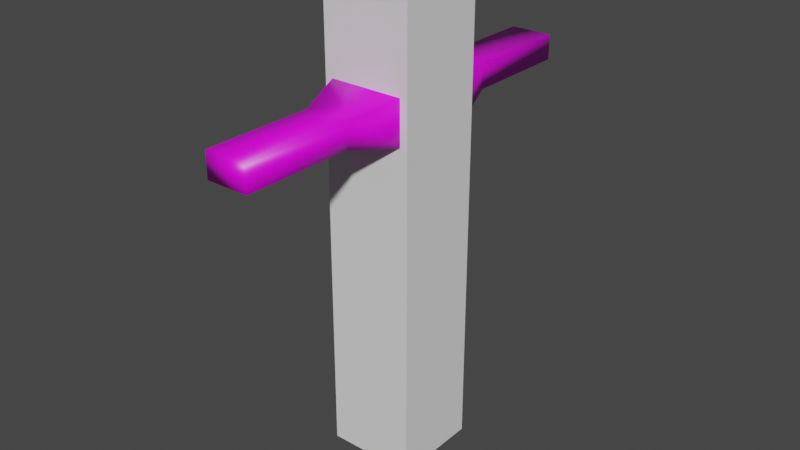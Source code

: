 # Source: target_dummy.blend  (saved by Blender 2.92.15; exported with 4.5.12 LTS)
import bpy
from mathutils import Matrix  # noqa: F401  (used for matrix-valued properties, if any)

bpy.ops.wm.read_factory_settings(use_empty=True)
scene = bpy.context.scene
scene.name = 'Scene'

# ---- collections
col_player = bpy.data.collections.new('Player'); scene.collection.children.link(col_player)

# ---- images (referenced by path relative to the original .blend; pixels are not part of the script)
import os
ASSET_DIR = os.environ.get("B2B_ASSET_DIR", "")  # directory of the original .blend (textures are referenced by path, not embedded)
HERE = os.path.dirname(os.path.abspath(__file__))  # packed textures are extracted next to this script under _unpacked/

def load_image(name, relpath, width, height, colorspace="sRGB"):
    """Load a texture the original file referenced (path relative to the .blend, or extracted next to this script)."""
    p = next((c for c in (os.path.join(HERE, relpath), os.path.join(ASSET_DIR, relpath)) if relpath and os.path.exists(c)), "")
    if p:
        img = bpy.data.images.load(p, check_existing=True)
        img.name = name
    else:  # same state as the original file: an image datablock whose file is absent (Cycles renders it pink)
        img = bpy.data.images.new(name, width, height)
        img.source = "FILE"
        img.filepath = "//" + (relpath or name)
    img.colorspace_settings.name = colorspace
    return img
img_low_poly_png = load_image('low_poly.png', 'low_poly.png', 1024, 1024, 'sRGB')

# ---- materials (node trees are filled in below, after node groups)
mat_material_001 = bpy.data.materials.new('Material.001')
mat_material_001.alpha_threshold = 0.0
mat_material_001.use_transparent_shadow = False
mat_material_001.line_color = (0.0, 0.0, 0.0, 1.0)

# ---- material node trees
mat_material_001.use_nodes = True; mat_material_001.node_tree.nodes.clear()
_N = mat_material_001.node_tree.nodes; _L = mat_material_001.node_tree.links
n0 = _N.new('ShaderNodeOutputMaterial'); n0.name = 'Material Output'; n0.location = (300, 300)
n1 = _N.new('ShaderNodeBsdfPrincipled'); n1.name = 'Principled BSDF'; n1.location = (10, 300)
n1.distribution = 'GGX'
n1.subsurface_method = 'BURLEY'
n1.inputs[2].default_value = 0.4
n1.inputs[3].default_value = 1.45
n1.inputs[27].default_value = (0.0, 0.0, 0.0, 1.0)
n1.inputs[28].default_value = 1.0
n2 = _N.new('ShaderNodeTexImage'); n2.name = 'Image Texture'; n2.location = (-451, 143)
n2.image = img_low_poly_png
n2.interpolation = 'Closest'
_L.new(n1.outputs[0], n0.inputs[0])
_L.new(n2.outputs[0], n1.inputs[0])
n0.is_active_output = True

# ---- world
world_world = bpy.data.worlds.new('World'); scene.world = world_world
world_world.color = (0.05088, 0.05088, 0.05088)
world_world.use_sun_shadow = False
world_world.sun_shadow_jitter_overblur = 0.0

# ---- meshes
me_targetdummy = bpy.data.meshes.new('targetDummy')
me_targetdummy.from_pydata([(-0.2259, -0.2259, -0.2259), (-0.2259, 0.2259, -0.2259), (0.2259, -0.2259, 0.2259), (0.2259, 0.2259, -0.2259), (-0.2259, -0.2259, 0.9741), (-0.2259, 0.2259, 0.9741), (0.2259, 0.2259, 0.9741), (-0.2259, -0.2259, 1.675), (-0.2259, 0.2259, 1.675), (-0.2259, -0.2259, 1.942), (0.2259, 0.2259, 1.942), (0.1586, 0.1586, 2.429), (0.1586, -0.1586, 2.429), (0.2259, -0.2259, 1.675), (0.1231, -0.5339, 1.736), (-0.1231, -0.5339, 1.736), (0.1231, -0.5339, 1.881), (-0.1231, -0.5339, 1.881), (0.1231, -1.164, 1.736), (-0.1231, -1.164, 1.736), (0.1231, -1.164, 1.881), (-0.1231, -1.164, 1.881), (-0.2259, 0.2259, 0.2259), (-0.2259, -0.2259, 0.2259), (0.2259, 0.2259, 0.2259), (0.2259, -0.2259, -0.2259), (0.2259, -0.2259, 0.9741), (-0.2259, 0.2259, 1.942), (0.2259, -0.2259, 1.942), (-0.1586, 0.1586, 2.429), (-0.1586, -0.1586, 2.429), (0.2259, 0.2259, 1.675), (0.1231, 0.5339, 1.736), (-0.1231, 0.5339, 1.736), (0.1231, 0.5339, 1.881), (-0.1231, 0.5339, 1.881), (0.1231, 1.164, 1.736), (-0.1231, 1.164, 1.736), (0.1231, 1.164, 1.881), (-0.1231, 1.164, 1.881)], [], [(0, 23, 22, 1), (1, 22, 24, 3), (3, 24, 2, 25), (25, 2, 23, 0), (1, 3, 25, 0), (23, 2, 26, 4), (26, 6, 31, 13), (24, 22, 5, 6), (2, 24, 6, 26), (22, 23, 4, 5), (13, 31, 10, 28), (5, 4, 7, 8), (4, 26, 13, 7), (6, 5, 8, 31), (9, 28, 12, 30), (8, 7, 9, 27), (31, 8, 27, 10), (11, 29, 30, 12), (10, 27, 29, 11), (28, 10, 11, 12), (27, 9, 30, 29), (7, 13, 14, 15), (17, 15, 19, 21), (9, 7, 15, 17), (28, 9, 17, 16), (13, 28, 16, 14), (19, 18, 20, 21), (16, 17, 21, 20), (14, 16, 20, 18), (15, 14, 18, 19), (13, 28, 9, 7), (8, 33, 32, 31), (35, 39, 37, 33), (27, 35, 33, 8), (10, 34, 35, 27), (31, 32, 34, 10), (37, 39, 38, 36), (34, 38, 39, 35), (32, 36, 38, 34), (33, 37, 36, 32)])
_uv = me_targetdummy.uv_layers.new(name='UVMap')
_uv.uv.foreach_set('vector', [0.4141, 0.5234, 0.4141, 0.5234, 0.4141, 0.5234, 0.4141, 0.5234, 0.4141, 0.5234, 0.4141, 0.5234, 0.4141, 0.5234, 0.4141, 0.5234, 0.4141, 0.5234, 0.4141, 0.5234, 0.4141, 0.5234, 0.4141, 0.5234, 0.4141, 0.5234, 0.4141, 0.5234, 0.4141, 0.5234, 0.4141, 0.5234, 0.4141, 0.5234, 0.4141, 0.5234, 0.4141, 0.5234, 0.4141, 0.5234, 0.4141, 0.5234, 0.4141, 0.5234, 0.4141, 0.5234, 0.4141, 0.5234, 0.4141, 0.5234, 0.4141, 0.5234, 0.4141, 0.5234, 0.4141, 0.5234, 0.4141, 0.5234, 0.4141, 0.5234, 0.4141, 0.5234, 0.4141, 0.5234, 0.4141, 0.5234, 0.4141, 0.5234, 0.4141, 0.5234, 0.4141, 0.5234, 0.4141, 0.5234, 0.4141, 0.5234, 0.4141, 0.5234, 0.4141, 0.5234, 0.4141, 0.5234, 0.4141, 0.5234, 0.4141, 0.5234, 0.4141, 0.5234, 0.4141, 0.5234, 0.4141, 0.5234, 0.4141, 0.5234, 0.4141, 0.5234, 0.4141, 0.5234, 0.4141, 0.5234, 0.4141, 0.5234, 0.4141, 0.5234, 0.4141, 0.5234, 0.4141, 0.5234, 0.4141, 0.5234, 0.4141, 0.5234, 0.4141, 0.5234, 0.4141, 0.5234, 0.4141, 0.5234, 0.4141, 0.5234, 0.4141, 0.5234, 0.4141, 0.5234, 0.4141, 0.5234, 0.4141, 0.5234, 0.4141, 0.5234, 0.4141, 0.5234, 0.4141, 0.5234, 0.4141, 0.5234, 0.4141, 0.5234, 0.4141, 0.5234, 0.4141, 0.5234, 0.4141, 0.5234, 0.4141, 0.5234, 0.4141, 0.5234, 0.4141, 0.5234, 0.4141, 0.5234, 0.4141, 0.5234, 0.4141, 0.5234, 0.4141, 0.5234, 0.4141, 0.5234, 0.4141, 0.5234, 0.4141, 0.5234, 0.4141, 0.5234, 0.4141, 0.5234, 0.4141, 0.5234, 0.4141, 0.5234, 0.4141, 0.5234, 0.4141, 0.5234, 0.7031, 0.7578, 0.7031, 0.7578, 0.7031, 0.7578, 0.7031, 0.7578, 0.4141, 0.5234, 0.4141, 0.5234, 0.4141, 0.5234, 0.4141, 0.5234, 0.4141, 0.5234, 0.4141, 0.5234, 0.4141, 0.5234, 0.4141, 0.5234, 0.4141, 0.5234, 0.4141, 0.5234, 0.4141, 0.5234, 0.4141, 0.5234, 0.4141, 0.5234, 0.4141, 0.5234, 0.4141, 0.5234, 0.4141, 0.5234, 0.7031, 0.7578, 0.7031, 0.7578, 0.7031, 0.7578, 0.7031, 0.7578, 0.4141, 0.5234, 0.4141, 0.5234, 0.4141, 0.5234, 0.4141, 0.5234, 0.4141, 0.5234, 0.4141, 0.5234, 0.4141, 0.5234, 0.4141, 0.5234, 0.4141, 0.5234, 0.4141, 0.5234, 0.4141, 0.5234, 0.4141, 0.5234, 0.4141, 0.5234, 0.4141, 0.5234, 0.4141, 0.5234, 0.4141, 0.5234, 0.4688, 0.7812, 0.4688, 0.7812, 0.4688, 0.7812, 0.4688, 0.7812, 0.4141, 0.5234, 0.4141, 0.5234, 0.4141, 0.5234, 0.4141, 0.5234, 0.4141, 0.5234, 0.4141, 0.5234, 0.4141, 0.5234, 0.4141, 0.5234, 0.4141, 0.5234, 0.4141, 0.5234, 0.4141, 0.5234, 0.4141, 0.5234, 0.4141, 0.5234, 0.4141, 0.5234, 0.4141, 0.5234, 0.4141, 0.5234, 0.4688, 0.7812, 0.4688, 0.7812, 0.4688, 0.7812, 0.4688, 0.7812, 0.4141, 0.5234, 0.4141, 0.5234, 0.4141, 0.5234, 0.4141, 0.5234, 0.4141, 0.5234, 0.4141, 0.5234, 0.4141, 0.5234, 0.4141, 0.5234])
me_targetdummy.materials.append(mat_material_001)
me_targetdummy.use_remesh_fix_poles = True
me_targetdummy.use_remesh_preserve_attributes = False
me_targetdummy.use_mirror_vertex_groups = False
me_targetdummy.update()
me_targetdummy.normals_split_custom_set([tuple(v) for v in zip(*[iter([-0.5774, -0.5774, -0.5773, -0.7071, -0.7071, -0.0002373, -0.7071, 0.7071, -3.394e-05, -0.5774, 0.5773, -0.5774, -0.5774, 0.5774, -0.5773, -0.7071, 0.7071, -0.0002373, 0.7071, 0.7071, -3.394e-05, 0.5773, 0.5774, -0.5774, 0.5774, 0.5774, -0.5773, 0.7071, 0.7071, -0.0002373, 0.7071, -0.7071, -3.394e-05, 0.5774, -0.5773, -0.5774, 0.5774, -0.5774, -0.5773, 0.7071, -0.7071, -0.0002373, -0.7071, -0.7071, -3.394e-05, -0.5773, -0.5774, -0.5774, -0.5773, 0.5774, -0.5774, 0.5774, 0.5773, -0.5774, 0.5773, -0.5774, -0.5774, -0.5774, -0.5773, -0.5774, -0.7071, -0.7071, 0.0002373, 0.7071, -0.7071, 3.394e-05, 0.7071, -0.7071, -0.0002373, -0.7071, -0.7071, -3.394e-05, 0.7071, -0.7071, 0.0002373, 0.7071, 0.7071, 3.394e-05, 0.7071, 0.7071, -0.0002373, 0.8944, -0.4472, -2.147e-05, 0.7071, 0.7071, 0.0002373, -0.7071, 0.7071, 3.394e-05, -0.7071, 0.7071, -0.0002373, 0.7071, 0.7071, -3.394e-05, 0.7071, -0.7071, 0.0002373, 0.7071, 0.7071, 3.394e-05, 0.7071, 0.7071, -0.0002373, 0.7071, -0.7071, -3.394e-05, -0.7071, 0.7071, 0.0002373, -0.7071, -0.7071, 3.394e-05, -0.7071, -0.7071, -0.0002373, -0.7071, 0.7071, -3.394e-05, 0.8944, -0.4472, 2.136e-05, 0.7071, 0.7071, 3.394e-05, 0.7038, 0.7038, 0.09672, 0.8886, -0.4422, 0.1221, -0.7071, 0.7071, 0.0002373, -0.7071, -0.7071, 3.394e-05, -0.8944, -0.4472, -2.136e-05, -0.7071, 0.7071, -3.394e-05, -0.7071, -0.7071, 0.0002373, 0.7071, -0.7071, 3.394e-05, 0.8944, -0.4472, -4.273e-05, -0.8944, -0.4472, -4.293e-05, 0.7071, 0.7071, 0.0002373, -0.7071, 0.7071, 3.394e-05, -0.7071, 0.7071, -0.0002373, 0.7071, 0.7071, -3.394e-05, -0.8886, -0.4422, 0.1221, 0.8886, -0.4422, 0.1222, 0.5232, -0.5232, 0.6727, -0.5232, -0.5232, 0.6727, -0.7071, 0.7071, 0.0003389, -0.8944, -0.4472, 2.147e-05, -0.8886, -0.4422, 0.1221, -0.7038, 0.7038, 0.09672, 0.7071, 0.7071, 0.0003389, -0.7071, 0.7071, 3.394e-05, -0.7038, 0.7038, 0.09672, 0.7038, 0.7038, 0.09672, 0.5232, 0.5233, 0.6727, -0.5233, 0.5232, 0.6727, -0.5232, -0.5233, 0.6727, 0.5233, -0.5232, 0.6727, 0.7038, 0.7038, 0.0967, -0.7038, 0.7038, 0.09672, -0.5232, 0.5232, 0.6727, 0.5232, 0.5232, 0.6727, 0.8886, -0.4422, 0.1221, 0.7038, 0.7038, 0.09672, 0.5232, 0.5232, 0.6727, 0.5232, -0.5232, 0.6727, -0.7038, 0.7038, 0.0967, -0.8886, -0.4422, 0.1221, -0.5232, -0.5232, 0.6727, -0.5232, 0.5232, 0.6727, -0.651, -0.3504, -0.6733, 0.6511, -0.3503, -0.6733, 0.6897, -0.1807, -0.7012, -0.6897, -0.1807, -0.7012, -0.6897, -0.1807, 0.7012, -0.6897, -0.1807, -0.7012, -0.5774, -0.5774, -0.5773, -0.5774, -0.5773, 0.5774, -0.6511, -0.3503, 0.6733, -0.6511, -0.3504, -0.6733, -0.6897, -0.1806, -0.7012, -0.6897, -0.1807, 0.7012, 0.651, -0.3504, 0.6733, -0.6511, -0.3503, 0.6733, -0.6897, -0.1807, 0.7012, 0.6897, -0.1807, 0.7012, 0.6511, -0.3503, -0.6733, 0.6511, -0.3504, 0.6733, 0.6897, -0.1806, 0.7012, 0.6897, -0.1807, -0.7012, -0.5773, -0.5774, -0.5774, 0.5773, -0.5774, -0.5774, 0.5773, -0.5774, 0.5774, -0.5773, -0.5774, 0.5774, 0.6897, -0.1807, 0.7012, -0.6897, -0.1807, 0.7012, -0.5773, -0.5774, 0.5774, 0.5773, -0.5774, 0.5774, 0.6897, -0.1807, -0.7012, 0.6897, -0.1807, 0.7012, 0.5774, -0.5774, 0.5773, 0.5774, -0.5773, -0.5774, -0.6897, -0.1807, -0.7012, 0.6897, -0.1807, -0.7012, 0.5773, -0.5774, -0.5774, -0.5773, -0.5774, -0.5774, 0.7071, -0.7071, 3.394e-05, 0.7038, -0.7038, 0.09672, -0.7038, -0.7038, 0.09672, -0.7071, -0.7071, 0.0003389, -0.6511, 0.3503, -0.6733, -0.6897, 0.1807, -0.7012, 0.6897, 0.1807, -0.7012, 0.651, 0.3504, -0.6733, -0.6897, 0.1807, 0.7012, -0.5774, 0.5774, 0.5773, -0.5774, 0.5773, -0.5774, -0.6897, 0.1807, -0.7012, -0.6511, 0.3504, 0.6733, -0.6897, 0.1806, 0.7012, -0.6897, 0.1807, -0.7012, -0.6511, 0.3503, -0.6733, 0.6511, 0.3503, 0.6733, 0.6897, 0.1807, 0.7012, -0.6897, 0.1807, 0.7012, -0.651, 0.3504, 0.6733, 0.6511, 0.3504, -0.6733, 0.6897, 0.1806, -0.7012, 0.6897, 0.1807, 0.7012, 0.6511, 0.3503, 0.6733, -0.5773, 0.5774, -0.5774, -0.5773, 0.5774, 0.5774, 0.5773, 0.5774, 0.5774, 0.5773, 0.5774, -0.5774, 0.6897, 0.1807, 0.7012, 0.5773, 0.5774, 0.5774, -0.5773, 0.5774, 0.5774, -0.6897, 0.1807, 0.7012, 0.6897, 0.1807, -0.7012, 0.5774, 0.5774, -0.5773, 0.5774, 0.5773, 0.5774, 0.6897, 0.1807, 0.7012, -0.6897, 0.1807, -0.7012, -0.5773, 0.5774, -0.5774, 0.5773, 0.5774, -0.5774, 0.6897, 0.1807, -0.7012])] * 3)])
me_targetdummy_hitbox_01 = bpy.data.meshes.new('targetDummy_hitbox_01')
me_targetdummy_hitbox_01.from_pydata([(-0.259, -0.259, -0.259), (-0.259, -0.259, 2.455), (-0.2608, 0.2553, -0.259), (-0.2608, 0.2553, 2.455), (0.259, -0.259, -0.259), (0.259, -0.259, 2.455), (0.2573, 0.2553, -0.259), (0.2573, 0.2553, 2.455)], [], [(0, 1, 3, 2), (2, 3, 7, 6), (6, 7, 5, 4), (4, 5, 1, 0), (2, 6, 4, 0), (7, 3, 1, 5)])
_uv = me_targetdummy_hitbox_01.uv_layers.new(name='UVMap')
_uv.uv.foreach_set('vector', [0.375, 0.0, 0.625, 0.0, 0.625, 0.25, 0.375, 0.25, 0.375, 0.25, 0.625, 0.25, 0.625, 0.5, 0.375, 0.5, 0.375, 0.5, 0.625, 0.5, 0.625, 0.75, 0.375, 0.75, 0.375, 0.75, 0.625, 0.75, 0.625, 1.0, 0.375, 1.0, 0.125, 0.5, 0.375, 0.5, 0.375, 0.75, 0.125, 0.75, 0.625, 0.5, 0.875, 0.5, 0.875, 0.75, 0.625, 0.75])
me_targetdummy_hitbox_01.use_remesh_fix_poles = True
me_targetdummy_hitbox_01.use_remesh_preserve_attributes = False
me_targetdummy_hitbox_01.use_mirror_vertex_groups = False
me_targetdummy_hitbox_01.update()
arm_armature_001 = bpy.data.armatures.new('Armature.001')  # bones are not reproduced

# ---- objects
ob_armature = bpy.data.objects.new('Armature', arm_armature_001)
ob_targetdummy = bpy.data.objects.new('targetDummy', me_targetdummy)
ob_targetdummy_hitbox_01 = bpy.data.objects.new('targetDummy_hitbox_01', me_targetdummy_hitbox_01)

# ---- transforms, parenting, visibility, modifiers, constraints
ob_armature.location = (0.0, 0.0, 0.0)
ob_armature.show_in_front = True
ob_armature.lineart.crease_threshold = 0.0
ob_targetdummy.parent = ob_armature
ob_targetdummy.location = (0.0, 0.0, 0.0)
ob_targetdummy.lineart.crease_threshold = 0.0
_vg = ob_targetdummy.vertex_groups.new(name='hip')
_vg = ob_targetdummy.vertex_groups.new(name='spine')
_vg = ob_targetdummy.vertex_groups.new(name='spine.001')
for _i, _w in zip([7, 8, 27, 31], [0.04476, 0.7024, 0.06376, 0.03347]): _vg.add([_i], _w, 'REPLACE')
_vg = ob_targetdummy.vertex_groups.new(name='head')
for _i, _w in zip([9, 10, 11, 12, 27, 28, 29, 30], [0.04739, 0.04469, 0.9017, 0.9048, 0.04469, 0.04219, 0.9049, 0.9018]): _vg.add([_i], _w, 'REPLACE')
_vg = ob_targetdummy.vertex_groups.new(name='collar.L')
for _i, _w in zip([6, 8, 9, 10, 11, 13, 27, 28, 29, 31, 32, 34], [0.003271, 0.1153, 0.03349, 0.8311, 0.07472, 0.06257, 0.7737, 0.0419, 0.06824, 0.768, 0.0348, 0.05149]): _vg.add([_i], _w, 'REPLACE')
_vg = ob_targetdummy.vertex_groups.new(name='shoulder.L')
_vg = ob_targetdummy.vertex_groups.new(name='UpperArm.L')
for _i, _w in zip([8, 10, 27, 31, 32, 33, 34, 35, 36, 38, 39], [0.06259, 0.05702, 0.05875, 0.06373, 0.9279, 0.969, 0.9186, 0.9587, 0.02253, 0.02524, 0.004984]): _vg.add([_i], _w, 'REPLACE')
_vg = ob_targetdummy.vertex_groups.new(name='LowerArm.L')
_vg = ob_targetdummy.vertex_groups.new(name='hand.L')
for _i, _w in zip([36, 37, 38, 39], [0.9617, 0.9789, 0.9601, 0.9715]): _vg.add([_i], _w, 'REPLACE')
_vg = ob_targetdummy.vertex_groups.new(name='collar.R')
for _i, _w in zip([7, 8, 9, 10, 12, 13, 14, 16, 17, 26, 27, 28, 30, 31], [0.8214, 0.06363, 0.8325, 0.0472, 0.07354, 0.8041, 0.04135, 0.05301, 0.003394, 0.008608, 0.04533, 0.842, 0.07559, 0.06629]): _vg.add([_i], _w, 'REPLACE')
_vg = ob_targetdummy.vertex_groups.new(name='shoulder.R')
_vg = ob_targetdummy.vertex_groups.new(name='UpperArm.R')
for _i, _w in zip([7, 9, 13, 14, 15, 16, 17, 18, 20, 21, 28], [0.06136, 0.06059, 0.06555, 0.928, 0.969, 0.9186, 0.9588, 0.02253, 0.02524, 0.004985, 0.05542]): _vg.add([_i], _w, 'REPLACE')
_vg = ob_targetdummy.vertex_groups.new(name='LowerArm.R')
_vg = ob_targetdummy.vertex_groups.new(name='hand.R')
for _i, _w in zip([18, 19, 20, 21], [0.9617, 0.9789, 0.9601, 0.9715]): _vg.add([_i], _w, 'REPLACE')
_vg = ob_targetdummy.vertex_groups.new(name='UpperLeg.L')
for _i, _w in zip([4, 5, 6, 8, 24, 26, 31], [0.05681, 0.892, 0.8508, 0.02817, 0.02266, 0.07644, 0.02951]): _vg.add([_i], _w, 'REPLACE')
_vg = ob_targetdummy.vertex_groups.new(name='LowerLeg.L')
for _i, _w in zip([0, 1, 2, 3, 6, 22, 23, 24, 25], [0.04929, 0.4659, 0.05655, 0.1638, 0.005971, 0.9073, 0.06768, 0.8161, 0.007285]): _vg.add([_i], _w, 'REPLACE')
_vg = ob_targetdummy.vertex_groups.new(name='Foot.L')
for _i, _w in zip([0, 1, 3, 24, 25], [0.04126, 0.4334, 0.6952, 0.04581, 0.07933]): _vg.add([_i], _w, 'REPLACE')
_vg = ob_targetdummy.vertex_groups.new(name='UpperLeg.R')
for _i, _w in zip([2, 4, 5, 6, 7, 13, 23, 26], [0.002891, 0.8922, 0.05681, 0.07644, 0.02646, 0.03194, 0.009021, 0.8506]): _vg.add([_i], _w, 'REPLACE')
_vg = ob_targetdummy.vertex_groups.new(name='LowerLeg.R')
for _i, _w in zip([0, 1, 2, 3, 22, 23, 24, 25, 26], [0.4614, 0.04746, 0.867, 0.01886, 0.04343, 0.8692, 0.0822, 0.1446, 0.009214]): _vg.add([_i], _w, 'REPLACE')
_vg = ob_targetdummy.vertex_groups.new(name='Foot.R')
for _i, _w in zip([0, 1, 2, 3, 23, 25], [0.4397, 0.0476, 0.0242, 0.1002, 0.0002029, 0.7429]): _vg.add([_i], _w, 'REPLACE')
_m = ob_targetdummy.modifiers.new('Armature', 'ARMATURE')
_m.object = ob_armature
ob_targetdummy_hitbox_01.parent = ob_targetdummy
ob_targetdummy_hitbox_01.location = (0.0, 0.0, 0.0)
ob_targetdummy_hitbox_01.lineart.crease_threshold = 0.0

# ---- collection membership
col_player.objects.link(ob_armature)
col_player.objects.link(ob_targetdummy)
col_player.objects.link(ob_targetdummy_hitbox_01)

# ---- scene / render settings (as saved in the file)
scene.frame_start = 0; scene.frame_end = 20; scene.frame_set(1)
scene.render.engine = 'BLENDER_EEVEE_NEXT'
scene.cycles.use_denoising = False
scene.cycles.samples = 128
scene.cycles.sampling_pattern = 'TABULATED_SOBOL'
scene.cycles.use_adaptive_sampling = False
scene.cycles.use_light_tree = False
scene.view_settings.view_transform = 'Filmic'
bpy.context.view_layer.update()

# ---- added for rendering (the .blend has no active camera and no usable light): camera, sun
cam_auto = bpy.data.cameras.new('AutoCamera')
cam_auto.lens = 50.0
cam_auto.sensor_width = 36.0
cam_auto.clip_end = 1000.0
ob_auto_camera = bpy.data.objects.new('AutoCamera', cam_auto)
scene.collection.objects.link(ob_auto_camera)
ob_auto_camera.location = (3.3418, -4.01121, 3.77192)
ob_auto_camera.rotation_euler = (1.09748, -7.21219e-08, 0.694738)
scene.camera = ob_auto_camera
light_auto_sun = bpy.data.lights.new('AutoSun', 'SUN')
light_auto_sun.energy = 3.0
light_auto_sun.angle = 0.0523599
ob_auto_sun = bpy.data.objects.new('AutoSun', light_auto_sun)
scene.collection.objects.link(ob_auto_sun)
ob_auto_sun.rotation_euler = (0.872665, 0.174533, 0.523599)
bpy.context.view_layer.update()
